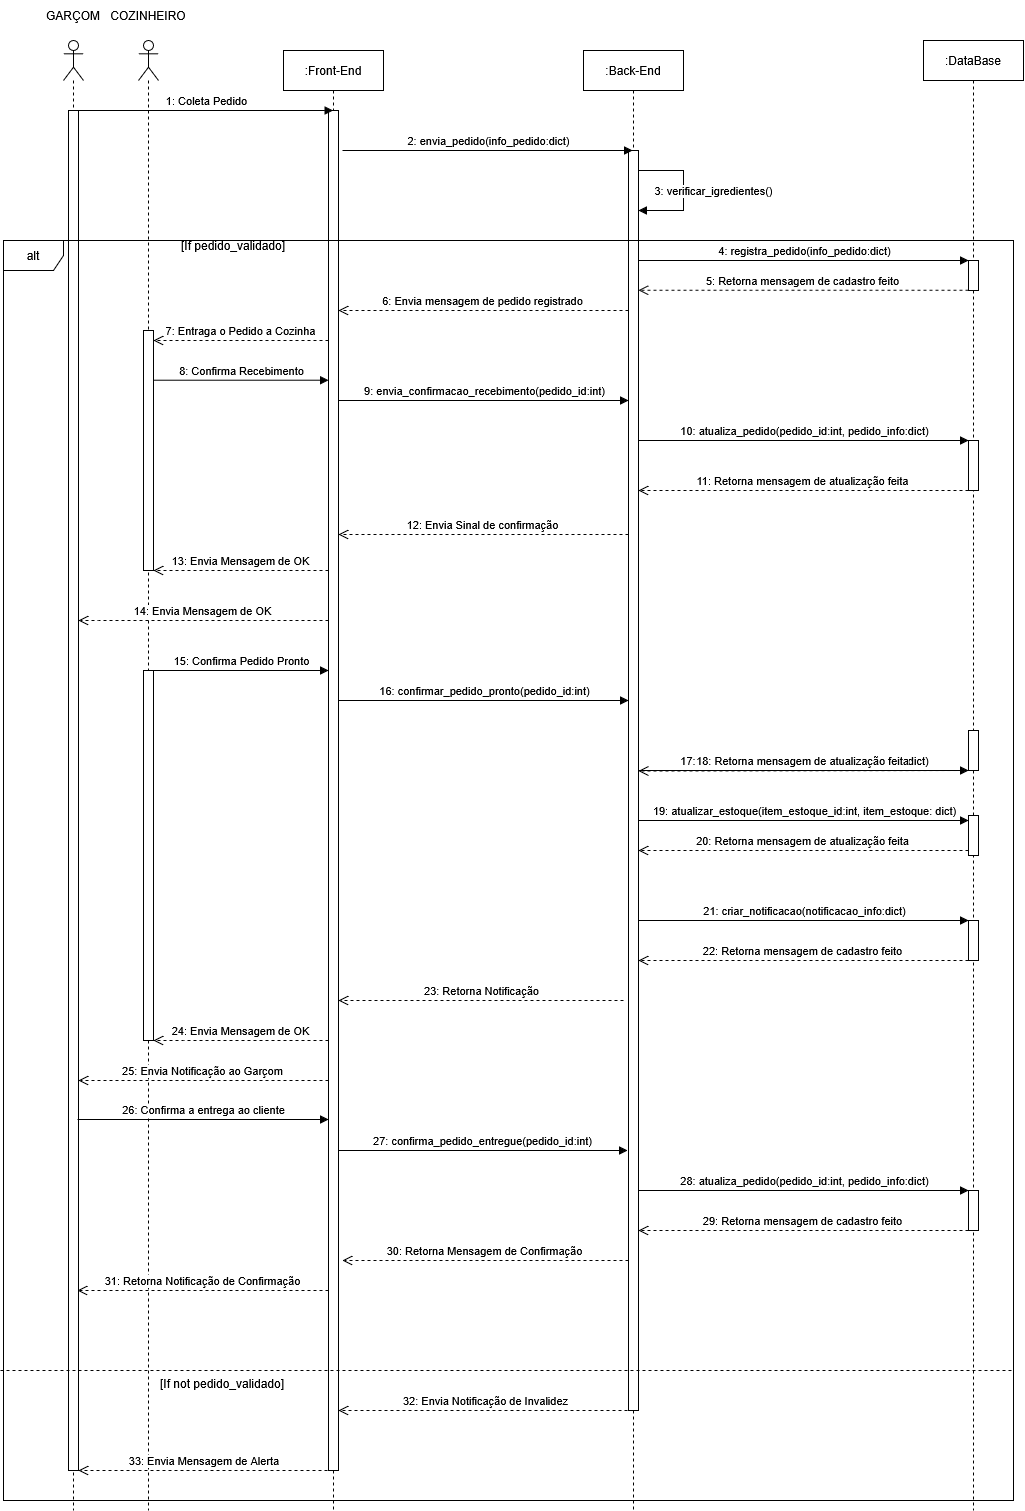

The diagram above was exported from draw.io. Its source (the exported page's mxGraphModel, read from the mxfile embedded in the PNG):
<mxGraphModel dx="3679" dy="1574" grid="1" gridSize="10" guides="1" tooltips="1" connect="1" arrows="1" fold="1" page="1" pageScale="1" pageWidth="827" pageHeight="1169" math="0" shadow="0">
  <root>
    <mxCell id="0" />
    <mxCell id="1" parent="0" />
    <mxCell id="BjWwzqXZ2moVQamuTfWd-1" parent="1" style="shape=umlLifeline;perimeter=lifelinePerimeter;whiteSpace=wrap;html=1;container=1;dropTarget=0;collapsible=0;recursiveResize=0;outlineConnect=0;portConstraint=eastwest;newEdgeStyle={&quot;curved&quot;:0,&quot;rounded&quot;:0};participant=umlActor;" value="" vertex="1">
      <mxGeometry height="1470" width="20" x="-10" y="90" as="geometry" />
    </mxCell>
    <mxCell id="BjWwzqXZ2moVQamuTfWd-27" parent="BjWwzqXZ2moVQamuTfWd-1" style="html=1;points=[[0,0,0,0,5],[0,1,0,0,-5],[1,0,0,0,5],[1,1,0,0,-5]];perimeter=orthogonalPerimeter;outlineConnect=0;targetShapes=umlLifeline;portConstraint=eastwest;newEdgeStyle={&quot;curved&quot;:0,&quot;rounded&quot;:0};" value="" vertex="1">
      <mxGeometry height="1360" width="10" x="5" y="70" as="geometry" />
    </mxCell>
    <mxCell id="BjWwzqXZ2moVQamuTfWd-3" parent="1" style="text;html=1;whiteSpace=wrap;strokeColor=none;fillColor=none;align=center;verticalAlign=middle;rounded=0;" value="GARÇOM" vertex="1">
      <mxGeometry height="30" width="60" x="-30" y="50" as="geometry" />
    </mxCell>
    <mxCell id="BjWwzqXZ2moVQamuTfWd-6" parent="1" style="shape=umlLifeline;perimeter=lifelinePerimeter;whiteSpace=wrap;html=1;container=1;dropTarget=0;collapsible=0;recursiveResize=0;outlineConnect=0;portConstraint=eastwest;newEdgeStyle={&quot;curved&quot;:0,&quot;rounded&quot;:0};participant=umlActor;" value="" vertex="1">
      <mxGeometry height="1470" width="20" x="65" y="90" as="geometry" />
    </mxCell>
    <mxCell id="BjWwzqXZ2moVQamuTfWd-7" parent="1" style="text;html=1;whiteSpace=wrap;strokeColor=none;fillColor=none;align=center;verticalAlign=middle;rounded=0;" value="COZINHEIRO" vertex="1">
      <mxGeometry height="30" width="60" x="45" y="50" as="geometry" />
    </mxCell>
    <mxCell id="BjWwzqXZ2moVQamuTfWd-9" parent="1" style="shape=umlLifeline;perimeter=lifelinePerimeter;whiteSpace=wrap;html=1;container=1;dropTarget=0;collapsible=0;recursiveResize=0;outlineConnect=0;portConstraint=eastwest;newEdgeStyle={&quot;curved&quot;:0,&quot;rounded&quot;:0};" value=":Front-End" vertex="1">
      <mxGeometry height="1460" width="100" x="210" y="100" as="geometry" />
    </mxCell>
    <mxCell id="BjWwzqXZ2moVQamuTfWd-13" parent="BjWwzqXZ2moVQamuTfWd-9" style="html=1;points=[[0,0,0,0,5],[0,1,0,0,-5],[1,0,0,0,5],[1,1,0,0,-5]];perimeter=orthogonalPerimeter;outlineConnect=0;targetShapes=umlLifeline;portConstraint=eastwest;newEdgeStyle={&quot;curved&quot;:0,&quot;rounded&quot;:0};" value="" vertex="1">
      <mxGeometry height="1360" width="10" x="45" y="60" as="geometry" />
    </mxCell>
    <mxCell id="BjWwzqXZ2moVQamuTfWd-10" parent="1" style="shape=umlLifeline;perimeter=lifelinePerimeter;whiteSpace=wrap;html=1;container=1;dropTarget=0;collapsible=0;recursiveResize=0;outlineConnect=0;portConstraint=eastwest;newEdgeStyle={&quot;curved&quot;:0,&quot;rounded&quot;:0};" value=":Back-End" vertex="1">
      <mxGeometry height="1460" width="100" x="510" y="100" as="geometry" />
    </mxCell>
    <mxCell id="BjWwzqXZ2moVQamuTfWd-15" parent="BjWwzqXZ2moVQamuTfWd-10" style="html=1;points=[[0,0,0,0,5],[0,1,0,0,-5],[1,0,0,0,5],[1,1,0,0,-5]];perimeter=orthogonalPerimeter;outlineConnect=0;targetShapes=umlLifeline;portConstraint=eastwest;newEdgeStyle={&quot;curved&quot;:0,&quot;rounded&quot;:0};" value="" vertex="1">
      <mxGeometry height="1260" width="10" x="45" y="100" as="geometry" />
    </mxCell>
    <mxCell id="BjWwzqXZ2moVQamuTfWd-19" edge="1" parent="BjWwzqXZ2moVQamuTfWd-10" style="html=1;verticalAlign=bottom;endArrow=block;curved=0;rounded=0;" value="3: verificar_igredientes()">
      <mxGeometry relative="1" width="80" x="0.1563" y="30" as="geometry">
        <mxPoint as="offset" />
        <Array as="points">
          <mxPoint x="100" y="120" />
          <mxPoint x="100" y="160" />
        </Array>
        <mxPoint x="56" y="120" as="sourcePoint" />
        <mxPoint x="55" y="160.0000000000001" as="targetPoint" />
      </mxGeometry>
    </mxCell>
    <mxCell id="BjWwzqXZ2moVQamuTfWd-11" parent="1" style="shape=umlLifeline;perimeter=lifelinePerimeter;whiteSpace=wrap;html=1;container=1;dropTarget=0;collapsible=0;recursiveResize=0;outlineConnect=0;portConstraint=eastwest;newEdgeStyle={&quot;curved&quot;:0,&quot;rounded&quot;:0};" value=":DataBase" vertex="1">
      <mxGeometry height="1470" width="100" x="850" y="90" as="geometry" />
    </mxCell>
    <mxCell id="BjWwzqXZ2moVQamuTfWd-22" parent="BjWwzqXZ2moVQamuTfWd-11" style="html=1;points=[[0,0,0,0,5],[0,1,0,0,-5],[1,0,0,0,5],[1,1,0,0,-5]];perimeter=orthogonalPerimeter;outlineConnect=0;targetShapes=umlLifeline;portConstraint=eastwest;newEdgeStyle={&quot;curved&quot;:0,&quot;rounded&quot;:0};" value="" vertex="1">
      <mxGeometry height="30" width="10" x="45" y="220" as="geometry" />
    </mxCell>
    <mxCell id="BjWwzqXZ2moVQamuTfWd-49" parent="BjWwzqXZ2moVQamuTfWd-11" style="html=1;points=[[0,0,0,0,5],[0,1,0,0,-5],[1,0,0,0,5],[1,1,0,0,-5]];perimeter=orthogonalPerimeter;outlineConnect=0;targetShapes=umlLifeline;portConstraint=eastwest;newEdgeStyle={&quot;curved&quot;:0,&quot;rounded&quot;:0};" value="" vertex="1">
      <mxGeometry height="40" width="10" x="45" y="690" as="geometry" />
    </mxCell>
    <mxCell id="BjWwzqXZ2moVQamuTfWd-69" parent="BjWwzqXZ2moVQamuTfWd-11" style="html=1;points=[[0,0,0,0,5],[0,1,0,0,-5],[1,0,0,0,5],[1,1,0,0,-5]];perimeter=orthogonalPerimeter;outlineConnect=0;targetShapes=umlLifeline;portConstraint=eastwest;newEdgeStyle={&quot;curved&quot;:0,&quot;rounded&quot;:0};" value="" vertex="1">
      <mxGeometry height="40" width="10" x="45" y="1150" as="geometry" />
    </mxCell>
    <mxCell id="BjWwzqXZ2moVQamuTfWd-12" edge="1" parent="1" source="BjWwzqXZ2moVQamuTfWd-27" style="html=1;verticalAlign=bottom;endArrow=block;curved=0;rounded=0;" value="1: Coleta Pedido">
      <mxGeometry relative="1" width="80" as="geometry">
        <mxPoint x="9.928571428571331" y="160" as="sourcePoint" />
        <mxPoint x="259.5" y="160" as="targetPoint" />
      </mxGeometry>
    </mxCell>
    <mxCell id="BjWwzqXZ2moVQamuTfWd-14" edge="1" parent="1" style="html=1;verticalAlign=bottom;endArrow=block;curved=0;rounded=0;" value="2: envia_pedido(info_pedido:dict)">
      <mxGeometry relative="1" width="80" as="geometry">
        <mxPoint x="269" y="200" as="sourcePoint" />
        <mxPoint x="559" y="200" as="targetPoint" />
      </mxGeometry>
    </mxCell>
    <mxCell id="BjWwzqXZ2moVQamuTfWd-16" parent="1" style="shape=umlFrame;whiteSpace=wrap;html=1;pointerEvents=0;" value="alt" vertex="1">
      <mxGeometry height="1260" width="1010" x="-70" y="290" as="geometry" />
    </mxCell>
    <mxCell id="BjWwzqXZ2moVQamuTfWd-17" parent="1" style="text;html=1;whiteSpace=wrap;strokeColor=none;fillColor=none;align=center;verticalAlign=middle;rounded=0;" value="[If pedido_validado]" vertex="1">
      <mxGeometry height="30" width="110" x="105" y="280" as="geometry" />
    </mxCell>
    <mxCell id="BjWwzqXZ2moVQamuTfWd-20" edge="1" parent="1" source="BjWwzqXZ2moVQamuTfWd-15" style="html=1;verticalAlign=bottom;endArrow=block;curved=0;rounded=0;" target="BjWwzqXZ2moVQamuTfWd-22" value="4: registra_pedido(info_pedido:dict)">
      <mxGeometry relative="1" width="80" as="geometry">
        <Array as="points">
          <mxPoint x="890" y="310" />
        </Array>
        <mxPoint x="516" y="300" as="sourcePoint" />
        <mxPoint x="689.5" y="300" as="targetPoint" />
      </mxGeometry>
    </mxCell>
    <mxCell id="BjWwzqXZ2moVQamuTfWd-23" edge="1" parent="1" style="html=1;verticalAlign=bottom;endArrow=open;dashed=1;endSize=8;curved=0;rounded=0;" value="5: Retorna mensagem de cadastro feito">
      <mxGeometry relative="1" as="geometry">
        <mxPoint x="895" y="339.76" as="sourcePoint" />
        <mxPoint x="564.9999999999998" y="339.76" as="targetPoint" />
      </mxGeometry>
    </mxCell>
    <mxCell id="BjWwzqXZ2moVQamuTfWd-26" edge="1" parent="1" style="html=1;verticalAlign=bottom;endArrow=open;dashed=1;endSize=8;curved=0;rounded=0;" value="6: Envia mensagem de pedido registrado">
      <mxGeometry relative="1" as="geometry">
        <Array as="points">
          <mxPoint x="540" y="360" />
        </Array>
        <mxPoint x="555" y="360" as="sourcePoint" />
        <mxPoint x="265" y="360" as="targetPoint" />
      </mxGeometry>
    </mxCell>
    <mxCell id="BjWwzqXZ2moVQamuTfWd-29" edge="1" parent="1" source="BjWwzqXZ2moVQamuTfWd-13" style="html=1;verticalAlign=bottom;endArrow=open;dashed=1;endSize=8;curved=0;rounded=0;" target="BjWwzqXZ2moVQamuTfWd-30" value="7: Entraga o Pedido a Cozinha">
      <mxGeometry relative="1" as="geometry">
        <Array as="points">
          <mxPoint x="220" y="390" />
        </Array>
        <mxPoint x="250" y="390" as="sourcePoint" />
        <mxPoint x="170" y="390" as="targetPoint" />
      </mxGeometry>
    </mxCell>
    <mxCell id="BjWwzqXZ2moVQamuTfWd-30" parent="1" style="html=1;points=[[0,0,0,0,5],[0,1,0,0,-5],[1,0,0,0,5],[1,1,0,0,-5]];perimeter=orthogonalPerimeter;outlineConnect=0;targetShapes=umlLifeline;portConstraint=eastwest;newEdgeStyle={&quot;curved&quot;:0,&quot;rounded&quot;:0};" value="" vertex="1">
      <mxGeometry height="240" width="10" x="70" y="380" as="geometry" />
    </mxCell>
    <mxCell id="BjWwzqXZ2moVQamuTfWd-31" edge="1" parent="1" style="html=1;verticalAlign=bottom;endArrow=block;curved=0;rounded=0;" target="BjWwzqXZ2moVQamuTfWd-13" value="8: Confirma Recebimento">
      <mxGeometry relative="1" width="80" as="geometry">
        <mxPoint x="80" y="429.71" as="sourcePoint" />
        <mxPoint x="160" y="429.71" as="targetPoint" />
      </mxGeometry>
    </mxCell>
    <mxCell id="BjWwzqXZ2moVQamuTfWd-34" edge="1" parent="1" style="html=1;verticalAlign=bottom;endArrow=block;curved=0;rounded=0;" target="BjWwzqXZ2moVQamuTfWd-15" value="9: envia_confirmacao_recebimento(pedido_id:int)">
      <mxGeometry relative="1" width="80" as="geometry">
        <mxPoint x="265" y="450" as="sourcePoint" />
        <mxPoint x="495" y="450" as="targetPoint" />
      </mxGeometry>
    </mxCell>
    <mxCell id="BjWwzqXZ2moVQamuTfWd-36" edge="1" parent="1" style="html=1;verticalAlign=bottom;endArrow=block;curved=0;rounded=0;" value="10: atualiza_pedido(pedido_id:int, pedido_info:dict)">
      <mxGeometry relative="1" width="80" as="geometry">
        <mxPoint x="565" y="490" as="sourcePoint" />
        <mxPoint x="895" y="490" as="targetPoint" />
      </mxGeometry>
    </mxCell>
    <mxCell id="BjWwzqXZ2moVQamuTfWd-37" parent="1" style="html=1;points=[[0,0,0,0,5],[0,1,0,0,-5],[1,0,0,0,5],[1,1,0,0,-5]];perimeter=orthogonalPerimeter;outlineConnect=0;targetShapes=umlLifeline;portConstraint=eastwest;newEdgeStyle={&quot;curved&quot;:0,&quot;rounded&quot;:0};" value="" vertex="1">
      <mxGeometry height="50" width="10" x="895" y="490" as="geometry" />
    </mxCell>
    <mxCell id="BjWwzqXZ2moVQamuTfWd-39" edge="1" parent="1" style="html=1;verticalAlign=bottom;endArrow=open;dashed=1;endSize=8;curved=0;rounded=0;" value="11: Retorna mensagem de atualização feita">
      <mxGeometry relative="1" as="geometry">
        <Array as="points">
          <mxPoint x="590" y="540" />
        </Array>
        <mxPoint x="895" y="540" as="sourcePoint" />
        <mxPoint x="565" y="540" as="targetPoint" />
      </mxGeometry>
    </mxCell>
    <mxCell id="BjWwzqXZ2moVQamuTfWd-42" edge="1" parent="1" source="BjWwzqXZ2moVQamuTfWd-45" style="html=1;verticalAlign=bottom;endArrow=block;curved=0;rounded=0;" value="15: Confirma Pedido Pronto">
      <mxGeometry relative="1" width="80" as="geometry">
        <Array as="points">
          <mxPoint x="180" y="720" />
        </Array>
        <mxPoint x="74.81034482758628" y="650" as="sourcePoint" />
        <mxPoint x="255" y="720" as="targetPoint" />
      </mxGeometry>
    </mxCell>
    <mxCell id="BjWwzqXZ2moVQamuTfWd-43" edge="1" parent="1" style="html=1;verticalAlign=bottom;endArrow=open;dashed=1;endSize=8;curved=0;rounded=0;" value="12: Envia Sinal de confirmação">
      <mxGeometry relative="1" as="geometry">
        <mxPoint x="555" y="584" as="sourcePoint" />
        <mxPoint x="265" y="584" as="targetPoint" />
      </mxGeometry>
    </mxCell>
    <mxCell id="BjWwzqXZ2moVQamuTfWd-44" edge="1" parent="1" style="html=1;verticalAlign=bottom;endArrow=open;dashed=1;endSize=8;curved=0;rounded=0;" value="13: Envia Mensagem de OK">
      <mxGeometry relative="1" as="geometry">
        <mxPoint x="255" y="620" as="sourcePoint" />
        <mxPoint x="80" y="620" as="targetPoint" />
      </mxGeometry>
    </mxCell>
    <mxCell id="BjWwzqXZ2moVQamuTfWd-45" parent="1" style="html=1;points=[[0,0,0,0,5],[0,1,0,0,-5],[1,0,0,0,5],[1,1,0,0,-5]];perimeter=orthogonalPerimeter;outlineConnect=0;targetShapes=umlLifeline;portConstraint=eastwest;newEdgeStyle={&quot;curved&quot;:0,&quot;rounded&quot;:0};" value="" vertex="1">
      <mxGeometry height="370" width="10" x="70" y="720" as="geometry" />
    </mxCell>
    <mxCell id="BjWwzqXZ2moVQamuTfWd-46" edge="1" parent="1" source="BjWwzqXZ2moVQamuTfWd-13" style="html=1;verticalAlign=bottom;endArrow=open;dashed=1;endSize=8;curved=0;rounded=0;" target="BjWwzqXZ2moVQamuTfWd-27" value="14: Envia Mensagem de OK">
      <mxGeometry relative="1" as="geometry">
        <Array as="points">
          <mxPoint x="25" y="670" />
        </Array>
        <mxPoint x="260" y="670" as="sourcePoint" />
        <mxPoint x="10" y="670" as="targetPoint" />
      </mxGeometry>
    </mxCell>
    <mxCell id="BjWwzqXZ2moVQamuTfWd-47" edge="1" parent="1" style="html=1;verticalAlign=bottom;endArrow=block;curved=0;rounded=0;" value="16: confirmar_pedido_pronto(pedido_id:int)">
      <mxGeometry relative="1" width="80" as="geometry">
        <mxPoint x="265" y="750" as="sourcePoint" />
        <mxPoint x="555" y="750" as="targetPoint" />
      </mxGeometry>
    </mxCell>
    <mxCell id="BjWwzqXZ2moVQamuTfWd-48" edge="1" parent="1" source="BjWwzqXZ2moVQamuTfWd-15" style="html=1;verticalAlign=bottom;endArrow=block;curved=0;rounded=0;" target="BjWwzqXZ2moVQamuTfWd-49" value="17: atualiza_pedido(pedido_id:int, pedido_info:dict)">
      <mxGeometry relative="1" width="80" as="geometry">
        <mxPoint x="570" y="790" as="sourcePoint" />
        <mxPoint x="650" y="790" as="targetPoint" />
      </mxGeometry>
    </mxCell>
    <mxCell id="BjWwzqXZ2moVQamuTfWd-52" edge="1" parent="1" source="BjWwzqXZ2moVQamuTfWd-49" style="html=1;verticalAlign=bottom;endArrow=open;dashed=1;endSize=8;curved=0;rounded=0;" target="BjWwzqXZ2moVQamuTfWd-15" value="18: Retorna mensagem de atualização feita">
      <mxGeometry relative="1" as="geometry">
        <Array as="points">
          <mxPoint x="600" y="820.5" />
        </Array>
        <mxPoint x="885" y="820.5" as="sourcePoint" />
        <mxPoint x="560" y="820" as="targetPoint" />
      </mxGeometry>
    </mxCell>
    <mxCell id="BjWwzqXZ2moVQamuTfWd-53" edge="1" parent="1" source="BjWwzqXZ2moVQamuTfWd-15" style="html=1;verticalAlign=bottom;endArrow=block;curved=0;rounded=0;entryX=0;entryY=0;entryDx=0;entryDy=0;entryPerimeter=0;" target="BjWwzqXZ2moVQamuTfWd-57" value="21: criar_notificacao(notificacao_info:dict)">
      <mxGeometry relative="1" width="80" as="geometry">
        <mxPoint x="570" y="930" as="sourcePoint" />
        <mxPoint x="650" y="930" as="targetPoint" />
      </mxGeometry>
    </mxCell>
    <mxCell id="BjWwzqXZ2moVQamuTfWd-57" parent="1" style="html=1;points=[[0,0,0,0,5],[0,1,0,0,-5],[1,0,0,0,5],[1,1,0,0,-5]];perimeter=orthogonalPerimeter;outlineConnect=0;targetShapes=umlLifeline;portConstraint=eastwest;newEdgeStyle={&quot;curved&quot;:0,&quot;rounded&quot;:0};" value="" vertex="1">
      <mxGeometry height="40" width="10" x="895" y="970" as="geometry" />
    </mxCell>
    <mxCell id="BjWwzqXZ2moVQamuTfWd-59" edge="1" parent="1" style="html=1;verticalAlign=bottom;endArrow=open;dashed=1;endSize=8;curved=0;rounded=0;" value="22: Retorna mensagem de cadastro feito">
      <mxGeometry relative="1" as="geometry">
        <mxPoint x="895" y="1010" as="sourcePoint" />
        <mxPoint x="565" y="1010" as="targetPoint" />
      </mxGeometry>
    </mxCell>
    <mxCell id="BjWwzqXZ2moVQamuTfWd-61" edge="1" parent="1" style="html=1;verticalAlign=bottom;endArrow=open;dashed=1;endSize=8;curved=0;rounded=0;" value="23: Retorna Notificação">
      <mxGeometry relative="1" as="geometry">
        <mxPoint x="550" y="1050" as="sourcePoint" />
        <mxPoint x="265" y="1050" as="targetPoint" />
      </mxGeometry>
    </mxCell>
    <mxCell id="BjWwzqXZ2moVQamuTfWd-62" edge="1" parent="1" style="html=1;verticalAlign=bottom;endArrow=open;dashed=1;endSize=8;curved=0;rounded=0;" target="BjWwzqXZ2moVQamuTfWd-45" value="24: Envia Mensagem de OK">
      <mxGeometry relative="1" as="geometry">
        <Array as="points">
          <mxPoint x="110" y="1090" />
        </Array>
        <mxPoint x="255" y="1090" as="sourcePoint" />
        <mxPoint x="170" y="1090" as="targetPoint" />
      </mxGeometry>
    </mxCell>
    <mxCell id="BjWwzqXZ2moVQamuTfWd-64" edge="1" parent="1" style="html=1;verticalAlign=bottom;endArrow=open;dashed=1;endSize=8;curved=0;rounded=0;" value="25: Envia Notificação ao Garçom">
      <mxGeometry relative="1" as="geometry">
        <mxPoint x="255" y="1130" as="sourcePoint" />
        <mxPoint x="5" y="1130" as="targetPoint" />
      </mxGeometry>
    </mxCell>
    <mxCell id="BjWwzqXZ2moVQamuTfWd-65" edge="1" parent="1" style="html=1;verticalAlign=bottom;endArrow=block;curved=0;rounded=0;" value="26: Confirma a entrega ao cliente">
      <mxGeometry relative="1" width="80" as="geometry">
        <mxPoint x="4" y="1169" as="sourcePoint" />
        <mxPoint x="255" y="1169" as="targetPoint" />
      </mxGeometry>
    </mxCell>
    <mxCell id="BjWwzqXZ2moVQamuTfWd-67" edge="1" parent="1" style="html=1;verticalAlign=bottom;endArrow=block;curved=0;rounded=0;" value="27: confirma_pedido_entregue(pedido_id:int)">
      <mxGeometry relative="1" width="80" as="geometry">
        <mxPoint x="265" y="1200" as="sourcePoint" />
        <mxPoint x="553.9999999999995" y="1200" as="targetPoint" />
      </mxGeometry>
    </mxCell>
    <mxCell id="BjWwzqXZ2moVQamuTfWd-68" edge="1" parent="1" source="BjWwzqXZ2moVQamuTfWd-15" style="html=1;verticalAlign=bottom;endArrow=block;curved=0;rounded=0;" target="BjWwzqXZ2moVQamuTfWd-69" value="28: atualiza_pedido(pedido_id:int, pedido_info:dict)">
      <mxGeometry relative="1" width="80" as="geometry">
        <mxPoint x="570" y="1240" as="sourcePoint" />
        <mxPoint x="650" y="1240" as="targetPoint" />
      </mxGeometry>
    </mxCell>
    <mxCell id="BjWwzqXZ2moVQamuTfWd-70" parent="1" style="html=1;points=[[0,0,0,0,5],[0,1,0,0,-5],[1,0,0,0,5],[1,1,0,0,-5]];perimeter=orthogonalPerimeter;outlineConnect=0;targetShapes=umlLifeline;portConstraint=eastwest;newEdgeStyle={&quot;curved&quot;:0,&quot;rounded&quot;:0};" value="" vertex="1">
      <mxGeometry height="40" width="10" x="895" y="865" as="geometry" />
    </mxCell>
    <mxCell id="BjWwzqXZ2moVQamuTfWd-71" edge="1" parent="1" source="BjWwzqXZ2moVQamuTfWd-15" style="html=1;verticalAlign=bottom;endArrow=block;curved=0;rounded=0;entryX=0;entryY=0;entryDx=0;entryDy=5;" target="BjWwzqXZ2moVQamuTfWd-70" value="19: atualizar_estoque(item_estoque_id:int, item_estoque: dict)">
      <mxGeometry relative="1" as="geometry">
        <mxPoint x="825" y="830" as="sourcePoint" />
      </mxGeometry>
    </mxCell>
    <mxCell id="BjWwzqXZ2moVQamuTfWd-72" edge="1" parent="1" source="BjWwzqXZ2moVQamuTfWd-70" style="html=1;verticalAlign=bottom;endArrow=open;dashed=1;endSize=8;curved=0;rounded=0;exitX=0;exitY=1;exitDx=0;exitDy=-5;" target="BjWwzqXZ2moVQamuTfWd-15" value="20: Retorna mensagem de atualização feita">
      <mxGeometry relative="1" as="geometry">
        <mxPoint x="825" y="900" as="targetPoint" />
      </mxGeometry>
    </mxCell>
    <mxCell id="BjWwzqXZ2moVQamuTfWd-75" edge="1" parent="1" source="BjWwzqXZ2moVQamuTfWd-69" style="html=1;verticalAlign=bottom;endArrow=open;dashed=1;endSize=8;curved=0;rounded=0;" target="BjWwzqXZ2moVQamuTfWd-15" value="29: Retorna mensagem de cadastro feito">
      <mxGeometry relative="1" as="geometry">
        <Array as="points">
          <mxPoint x="860" y="1280" />
        </Array>
        <mxPoint x="890" y="1290" as="sourcePoint" />
        <mxPoint x="560" y="1290" as="targetPoint" />
      </mxGeometry>
    </mxCell>
    <mxCell id="BjWwzqXZ2moVQamuTfWd-76" edge="1" parent="1" source="BjWwzqXZ2moVQamuTfWd-15" style="html=1;verticalAlign=bottom;endArrow=open;dashed=1;endSize=8;curved=0;rounded=0;" value="30: Retorna Mensagem de Confirmação">
      <mxGeometry relative="1" as="geometry">
        <mxPoint x="558" y="1310" as="sourcePoint" />
        <mxPoint x="269" y="1310" as="targetPoint" />
      </mxGeometry>
    </mxCell>
    <mxCell id="BjWwzqXZ2moVQamuTfWd-77" edge="1" parent="1" style="html=1;verticalAlign=bottom;endArrow=open;dashed=1;endSize=8;curved=0;rounded=0;" value="31: Retorna Notificação de Confirmação">
      <mxGeometry relative="1" as="geometry">
        <mxPoint x="255" y="1340.0000000000002" as="sourcePoint" />
        <mxPoint x="4" y="1340.0000000000002" as="targetPoint" />
      </mxGeometry>
    </mxCell>
    <mxCell id="BjWwzqXZ2moVQamuTfWd-78" edge="1" parent="1" style="endArrow=none;dashed=1;html=1;rounded=0;exitX=0;exitY=0.82;exitDx=0;exitDy=0;exitPerimeter=0;entryX=1.003;entryY=0.82;entryDx=0;entryDy=0;entryPerimeter=0;" value="">
      <mxGeometry height="50" relative="1" width="50" as="geometry">
        <mxPoint x="-73.03" y="1419.9999999999998" as="sourcePoint" />
        <mxPoint x="940.0000000000002" y="1419.9999999999998" as="targetPoint" />
      </mxGeometry>
    </mxCell>
    <mxCell id="BjWwzqXZ2moVQamuTfWd-80" parent="1" style="text;whiteSpace=wrap;html=1;" value="[If not pedido_validado]" vertex="1">
      <mxGeometry height="30" width="130" x="85" y="1420" as="geometry" />
    </mxCell>
    <mxCell id="BjWwzqXZ2moVQamuTfWd-82" edge="1" parent="1" style="html=1;verticalAlign=bottom;endArrow=open;dashed=1;endSize=8;curved=0;rounded=0;" target="BjWwzqXZ2moVQamuTfWd-13" value="32: Envia Notificação de Invalidez">
      <mxGeometry relative="1" as="geometry">
        <mxPoint x="560" y="1460" as="sourcePoint" />
        <mxPoint x="480" y="1460" as="targetPoint" />
      </mxGeometry>
    </mxCell>
    <mxCell id="BjWwzqXZ2moVQamuTfWd-83" edge="1" parent="1" style="html=1;verticalAlign=bottom;endArrow=open;dashed=1;endSize=8;curved=0;rounded=0;" target="BjWwzqXZ2moVQamuTfWd-27" value="33: Envia Mensagem de Alerta&amp;nbsp;">
      <mxGeometry relative="1" as="geometry">
        <mxPoint x="260" y="1520" as="sourcePoint" />
        <mxPoint x="180" y="1520" as="targetPoint" />
      </mxGeometry>
    </mxCell>
  </root>
</mxGraphModel>